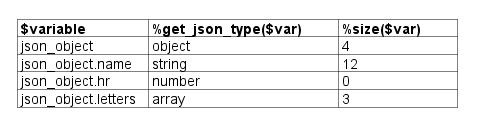

The diagram above was rendered by PlantUML. Its source (embedded in the PNG):
@startuml
!$json_object= {
  "name"   : "Mark McGwire",
  "hr"     : 65,
  "avg"    : 0.278,
  "letters": ["a", "b", "c"]
}

label l [
|= $variable          |= <U+0025>get_json_type($var)         |= <U+0025>size($var)         |
| json_object         | %get_json_type($json_object)         | %size($json_object)         |
| json_object.name    | %get_json_type($json_object.name)    | %size($json_object.name)    |
| json_object.hr      | %get_json_type($json_object.hr)      | %size($json_object.hr)      |
| json_object.letters | %get_json_type($json_object.letters) | %size($json_object.letters) |
]
@enduml